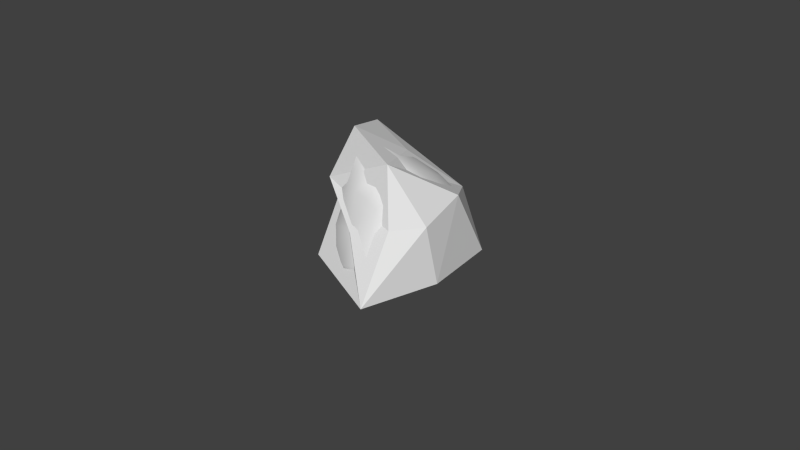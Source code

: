# Source: glaz_random4.blend  (saved by Blender 2.77.0; exported with 4.5.12 LTS)
import bpy
from mathutils import Matrix  # noqa: F401  (used for matrix-valued properties, if any)

bpy.ops.wm.read_factory_settings(use_empty=True)
scene = bpy.context.scene
scene.name = 'Scene'

# ---- collections
col_collection_1 = bpy.data.collections.new('Collection 1'); scene.collection.children.link(col_collection_1)

# ---- materials (node trees are filled in below, after node groups)
mat_stone4 = bpy.data.materials.new('Stone4')
mat_stone4.alpha_threshold = 0.0
mat_stone4.use_transparent_shadow = False
mat_stone4.roughness = 0.5
mat_stone4.line_color = (0.0, 0.0, 0.0, 1.0)

# ---- material node trees

# ---- world
world_world = bpy.data.worlds.new('World'); scene.world = world_world
world_world.color = (0.05088, 0.05088, 0.05088)
world_world.use_sun_shadow = False
world_world.sun_shadow_jitter_overblur = 0.0
world_world.cycles.sampling_method = 'NONE'
world_world.cycles.sample_map_resolution = 256

# ---- cameras
cam_camera = bpy.data.cameras.new('Camera')
cam_camera.clip_end = 100.0
cam_camera.lens = 35.0
cam_camera.sensor_width = 32.0
cam_camera.sensor_height = 18.0
cam_camera.ortho_scale = 7.314
cam_camera.dof.focus_distance = 0.0
cam_camera.dof.aperture_fstop = 128.0

# ---- meshes
me_cube = bpy.data.meshes.new('Cube')
me_cube.from_pydata([(0.8932, 1.083, -1.0), (0.8932, -1.0, -1.0), (-0.4957, -0.5139, -1.0), (-0.7734, 0.6667, -1.0), (1.102, 0.04167, -1.0), (-0.1484, 1.292, -1.0), (0.5088, -0.1962, 0.4512), (0.3826, 1.239, -0.3143), (-0.5503, 0.6045, 0.535), (1.001, -0.04219, -0.2468), (-0.2316, 0.9558, -0.1617), (0.07887, 0.5362, 0.3097), (0.8745, 0.6296, -0.08464), (-0.5681, -0.2082, -0.02514), (0.1868, -0.5342, -0.4359), (0.7583, -0.4238, -0.249), (-0.5306, -0.06441, -0.2348), (-0.09852, -0.1617, 0.7615), (-0.6987, 0.7638, -0.2665)], [(8, 6), (6, 2)], [(2, 3, 5, 0, 4, 1), (1, 4, 9, 15), (5, 3, 18, 10), (17, 8, 13), (8, 11, 7, 10), (6, 17, 13), (3, 2, 16, 18), (1, 15, 14), (8, 17, 11), (13, 16, 14), (6, 9, 12), (11, 17, 6), (4, 0, 12, 9), (7, 12, 0), (6, 12, 7, 11), (6, 15, 9), (13, 14, 15, 6), (1, 14, 16, 2), (13, 8, 18, 16), (10, 18, 8), (7, 0, 5, 10)])
_uv = me_cube.uv_layers.new(name='UVMap')
_uv.uv.foreach_set('vector', [0.1005, 0.4329, 0.0, 0.1732, 0.09778, 0.0, 0.3096, 5.614e-08, 0.3911, 0.2309, 0.3911, 0.481, 0.3911, 0.9055, 0.4797, 0.6784, 0.6033, 0.7734, 0.5788, 0.8683, 0.7165, 0.4811, 0.6176, 0.4811, 0.6836, 0.3253, 0.7136, 0.284, 0.5657, 0.0, 0.7047, 0.1323, 0.5163, 0.1978, 0.01537, 0.6346, 0.1435, 0.6805, 0.1724, 0.9105, 0.07179, 0.8108, 0.7778, 0.07896, 0.8919, 0.0, 1.0, 0.1684, 0.6176, 0.4811, 0.3911, 0.3808, 0.5276, 0.25, 0.6836, 0.3253, 0.7165, 0.4718, 0.7386, 0.255, 0.8532, 0.2975, 0.01537, 0.6346, 0.1428, 0.481, 0.1435, 0.6805, 0.5163, 0.1978, 0.5276, 0.25, 0.4073, 0.2115, 0.7306, 0.9055, 0.6033, 0.7734, 0.7007, 0.6608, 0.1435, 0.6805, 0.1428, 0.481, 0.267, 0.5441, 0.4797, 0.6784, 0.5892, 0.4811, 0.7007, 0.6608, 0.6033, 0.7734, 0.1724, 0.9105, 0.2971, 0.7869, 0.2971, 1.0, 0.267, 0.5441, 0.2971, 0.7869, 0.1724, 0.9105, 0.1435, 0.6805, 0.7306, 0.9055, 0.5788, 0.8683, 0.6033, 0.7734, 1.0, 0.1684, 0.8532, 0.2975, 0.7386, 0.255, 0.7778, 0.07896, 0.7165, 0.4718, 0.8532, 0.2975, 0.9997, 0.2015, 1.0, 0.4085, 0.5163, 0.1978, 0.7047, 0.1323, 0.6836, 0.3253, 0.5276, 0.25, 0.07179, 0.8108, 0.0, 0.7705, 0.01537, 0.6346, 0.1724, 0.9105, 0.2971, 1.0, 0.08926, 0.9942, 0.07179, 0.8108])
me_cube.materials.append(mat_stone4)
me_cube.use_remesh_preserve_volume = False
me_cube.use_remesh_preserve_attributes = False
me_cube.use_mirror_vertex_groups = False
me_cube.update()
me_cube_001 = bpy.data.meshes.new('Cube.001')
me_cube_001.from_pydata([(-0.05584, 0.06482, -1.0), (0.9535, -0.1414, -0.4986), (-0.5402, 0.9074, -0.7555), (-0.4056, 0.07819, 0.4238), (0.07662, 0.9104, -0.05544), (-0.05262, -0.1887, 0.3958), (-0.5999, 0.02946, -0.7449), (0.6128, -0.6527, -0.5616), (-0.19, 0.3263, 0.5354), (-0.304, -0.2689, -0.232), (0.7946, 0.1304, 0.03992), (0.163, 0.0594, 0.5074), (0.9564, 0.5849, -0.6949), (0.7168, 0.9841, -0.4663), (0.4453, 0.8017, -0.02975), (0.7559, -0.2207, -0.01487), (0.4846, -0.3847, -0.07793), (-0.2798, -0.3708, -0.5569), (-0.5932, 0.4347, 0.01124), (-0.4935, 0.7747, 0.03562), (0.3758, 1.205, -0.7714), (0.4997, -0.4907, -1.0), (0.0599, 0.6667, -1.0), (0.6155, 0.8056, -1.0), (0.9177, -0.4607, -0.7497), (-0.3596, 1.004, -0.4761), (-0.2343, 0.6988, 0.2277), (-0.6676, 0.4554, -0.5004), (0.9922, 0.2097, -0.4438), (0.4874, 0.3232, 0.2254), (0.04249, -0.3129, -0.003302), (0.1948, -0.6827, -0.812), (-0.5497, 0.1106, 0.09169), (0.0008502, 1.162, -0.492), (0.273, -0.6718, -0.953), (0.7955, -0.6343, -0.6401), (0.5921, 1.128, -0.638), (-0.4812, 0.06176, -0.9362), (0.6663, 0.2217, 0.158), (0.853, -0.4774, -0.9374), (0.434, 1.096, -0.9429), (-0.3505, 0.8831, -0.9389), (0.8917, 0.6289, -0.9237), (-0.4765, -0.2299, -0.6342), (-0.3774, 0.7585, 0.1591), (-0.2239, 0.5415, 0.4019), (-0.67, 0.6983, -0.6306), (-0.2812, -0.1201, 0.389), (0.9155, 0.2319, -0.1838), (-0.01165, 0.19, 0.5285), (0.8602, 0.8205, -0.5615), (-0.01737, -0.2265, 0.2046), (-0.3111, 0.2118, 0.5639), (-0.4881, -0.1077, -0.1001), (0.1302, -0.1218, 0.529), (-0.1607, -0.3311, -0.1741), (-0.5839, 0.6444, 0.07886), (1.012, 0.01693, -0.5473), (0.2458, 0.8719, -0.02245), (0.4719, -0.7174, -0.7024), (0.6269, -0.3064, 0.02734), (0.765, -0.08218, 0.05736), (0.6048, 0.9137, -0.2237), (0.2624, -0.2245, -1.0), (-0.5184, 0.1463, 0.2563), (-0.1847, 1.103, -0.5324), (0.3095, 0.1806, 0.3734), (0.867, -0.207, -0.2523), (0.5106, -0.4988, -0.3311), (-0.2319, -0.3096, -0.3649), (-0.6225, 0.3974, -0.2476), (-0.4459, 0.8745, -0.2172), (0.05711, 1.067, -0.2559), (0.08304, 0.36, -1.0), (0.4071, 0.7014, -1.0), (0.9328, -0.2461, -0.6243), (-0.4367, 0.9917, -0.6245), (-0.07761, 0.7753, 0.08004), (-0.6429, 0.2718, -0.6201), (0.9812, 0.3665, -0.5558), (0.4715, 0.5727, 0.1052), (0.3057, -0.357, -0.0165), (-0.09848, -0.5254, -0.7012), (-0.5559, 0.2714, 0.1008), (0.1527, 1.224, -0.6444), (0.7513, 0.9655, -0.8332), (0.6826, -0.7323, -0.863), (-0.2719, -0.4019, -0.9114), (-0.5671, 0.5457, -0.9001), (0.9503, 0.07703, -0.937), (-0.07602, 1.153, -0.8955), (0.4636, -0.1564, 0.3448), (0.3528, 1.126, -0.3386), (-0.4923, 0.5209, 0.4041), (0.9215, -0.01927, -0.2359), (-0.2168, 0.9329, -0.1569), (0.09795, 0.5294, 0.2786), (0.8152, 0.578, -0.1445), (-0.411, -0.1623, 0.05503), (0.1611, -0.4972, -0.4101), (0.7516, -0.3979, -0.3148), (-0.5174, -0.01046, -0.2711), (-0.1128, -0.01766, 0.5766), (-0.6148, 0.7395, -0.3017)], [], [(0, 37, 88, 73), (0, 73, 89, 63), (0, 63, 87, 37), (1, 75, 89, 57), (1, 57, 94, 67), (1, 67, 100, 75), (2, 76, 90, 41), (2, 41, 88, 46), (2, 46, 103, 76), (3, 47, 102, 52), (3, 52, 93, 64), (3, 64, 98, 47), (4, 77, 96, 58), (4, 58, 92, 72), (4, 72, 95, 77), (5, 51, 91, 54), (5, 54, 102, 47), (5, 47, 98, 51), (6, 78, 88, 37), (6, 37, 87, 43), (6, 43, 101, 78), (7, 59, 86, 35), (7, 35, 100, 68), (7, 68, 99, 59), (8, 45, 93, 52), (8, 52, 102, 49), (8, 49, 96, 45), (9, 55, 98, 53), (9, 53, 101, 69), (9, 69, 99, 55), (10, 38, 91, 61), (10, 61, 94, 48), (10, 48, 97, 38), (11, 66, 96, 49), (11, 49, 102, 54), (11, 54, 91, 66), (12, 79, 89, 42), (12, 42, 85, 50), (12, 50, 97, 79), (13, 36, 92, 62), (13, 62, 97, 50), (13, 50, 85, 36), (14, 80, 97, 62), (14, 62, 92, 58), (14, 58, 96, 80), (15, 61, 91, 60), (15, 60, 100, 67), (15, 67, 94, 61), (16, 81, 99, 68), (16, 68, 100, 60), (16, 60, 91, 81), (17, 82, 99, 69), (17, 69, 101, 43), (17, 43, 87, 82), (18, 83, 93, 56), (18, 56, 103, 70), (18, 70, 101, 83), (19, 44, 95, 71), (19, 71, 103, 56), (19, 56, 93, 44), (20, 84, 92, 36), (20, 36, 85, 40), (20, 40, 90, 84), (21, 39, 86, 34), (21, 34, 87, 63), (21, 63, 89, 39), (22, 73, 88, 41), (22, 41, 90, 74), (22, 74, 89, 73), (23, 40, 85, 42), (23, 42, 89, 74), (23, 74, 90, 40), (24, 35, 86, 39), (24, 39, 89, 75), (24, 75, 100, 35), (25, 71, 95, 65), (25, 65, 90, 76), (25, 76, 103, 71), (26, 44, 93, 45), (26, 45, 96, 77), (26, 77, 95, 44), (27, 70, 103, 46), (27, 46, 88, 78), (27, 78, 101, 70), (28, 48, 94, 57), (28, 57, 89, 79), (28, 79, 97, 48), (29, 66, 91, 38), (29, 38, 97, 80), (29, 80, 96, 66), (30, 51, 98, 55), (30, 55, 99, 81), (30, 81, 91, 51), (31, 34, 86, 59), (31, 59, 99, 82), (31, 82, 87, 34), (32, 53, 98, 64), (32, 64, 93, 83), (32, 83, 101, 53), (33, 65, 95, 72), (33, 72, 92, 84), (33, 84, 90, 65)])
me_cube_001.polygons.foreach_set('use_smooth', [True] * 102)
_uv = me_cube_001.uv_layers.new(name='UVMap')
_uv.uv.foreach_set('vector', [0.1639, 0.279, 0.05025, 0.303, 0.02478, 0.184, 0.1795, 0.2044, 0.1639, 0.279, 0.1795, 0.2044, 0.4418, 0.5026, 0.2374, 0.3311, 0.1639, 0.279, 0.2374, 0.3311, 0.1243, 0.4064, 0.05025, 0.303, 0.5751, 0.7335, 0.5239, 0.7844, 0.4418, 0.5026, 0.5578, 0.7323, 0.5751, 0.7335, 0.5578, 0.7323, 0.6113, 0.7754, 0.6465, 0.6359, 0.5751, 0.7335, 0.6465, 0.6359, 0.6853, 0.4659, 0.5239, 0.7844, 0.6726, 0.4292, 0.6943, 0.3998, 0.4084, 0.7142, 0.667, 0.4811, 0.6726, 0.4292, 0.667, 0.4811, 0.6016, 0.4685, 0.6458, 0.3969, 0.6726, 0.4292, 0.6458, 0.3969, 0.69, 0.296, 0.6943, 0.3998, 0.3194, 0.3184, 0.4683, 0.2791, 0.1424, 0.5081, 0.07907, 0.5578, 0.3194, 0.3184, 0.07907, 0.5578, 0.2915, 0.4354, 0.5998, 0.1584, 0.3194, 0.3184, 0.5998, 0.1584, 0.6619, 0.171, 0.4683, 0.2791, 0.1292, 0.8006, 0.1054, 0.7501, 0.1484, 0.6844, 0.1624, 0.796, 0.1292, 0.8006, 0.1624, 0.796, 0.1748, 0.8918, 0.1211, 0.8568, 0.1292, 0.8006, 0.1211, 0.8568, 0.065, 0.8287, 0.1054, 0.7501, 0.5109, 0.3393, 0.8862, 0.1278, 0.7607, 0.3508, 0.4741, 0.4155, 0.5109, 0.3393, 0.4741, 0.4155, 0.1424, 0.5081, 0.4683, 0.2791, 0.5109, 0.3393, 0.4683, 0.2791, 0.6619, 0.171, 0.8862, 0.1278, 0.5121, 0.3706, 0.5667, 0.3635, 0.6016, 0.4685, 0.5044, 0.4309, 0.5121, 0.3706, 0.5044, 0.4309, 0.3911, 0.3808, 0.4594, 0.3154, 0.5121, 0.3706, 0.4594, 0.3154, 0.4955, 0.2616, 0.5667, 0.3635, 0.6145, 0.6553, 0.6424, 0.625, 0.3911, 0.9055, 0.485, 0.8869, 0.6145, 0.6553, 0.485, 0.8869, 0.6853, 0.4659, 0.7878, 0.2761, 0.6145, 0.6553, 0.7878, 0.2761, 0.8899, 0.2693, 0.6424, 0.625, 0.1006, 0.5987, 0.08409, 0.6556, 0.2915, 0.4354, 0.07907, 0.5578, 0.1006, 0.5987, 0.07907, 0.5578, 0.1424, 0.5081, 0.1428, 0.5822, 0.1006, 0.5987, 0.1428, 0.5822, 0.1484, 0.6844, 0.08409, 0.6556, 0.7478, 0.2389, 0.9266, 0.2329, 0.6619, 0.171, 0.5276, 0.2152, 0.7478, 0.2389, 0.5276, 0.2152, 0.4955, 0.2616, 0.7166, 0.2885, 0.7478, 0.2389, 0.7166, 0.2885, 0.8899, 0.2693, 0.9266, 0.2329, 0.6782, 0.7799, 0.7157, 0.7832, 0.7607, 0.3508, 0.6624, 0.827, 0.6782, 0.7799, 0.6624, 0.827, 0.6113, 0.7754, 0.6442, 0.7296, 0.6782, 0.7799, 0.6442, 0.7296, 0.5316, 0.7146, 0.7157, 0.7832, 0.3494, 0.5379, 0.4201, 0.5745, 0.1484, 0.6844, 0.1428, 0.5822, 0.3494, 0.5379, 0.1428, 0.5822, 0.1424, 0.5081, 0.4741, 0.4155, 0.3494, 0.5379, 0.4741, 0.4155, 0.7607, 0.3508, 0.4201, 0.5745, 0.5899, 0.6068, 0.5912, 0.6625, 0.4418, 0.5026, 0.5344, 0.5797, 0.5899, 0.6068, 0.5344, 0.5797, 0.4301, 0.7269, 0.645, 0.5709, 0.5899, 0.6068, 0.645, 0.5709, 0.5316, 0.7146, 0.5912, 0.6625, 0.3586, 0.7845, 0.2278, 0.9445, 0.1748, 0.8918, 0.2323, 0.8473, 0.3586, 0.7845, 0.2323, 0.8473, 0.5316, 0.7146, 0.645, 0.5709, 0.3586, 0.7845, 0.645, 0.5709, 0.4301, 0.7269, 0.2278, 0.9445, 0.2043, 0.7926, 0.2202, 0.7326, 0.5316, 0.7146, 0.2323, 0.8473, 0.2043, 0.7926, 0.2323, 0.8473, 0.1748, 0.8918, 0.1624, 0.796, 0.2043, 0.7926, 0.1624, 0.796, 0.1484, 0.6844, 0.2202, 0.7326, 0.6786, 0.5337, 0.6624, 0.827, 0.7607, 0.3508, 0.7582, 0.167, 0.6786, 0.5337, 0.7582, 0.167, 0.6853, 0.4659, 0.6465, 0.6359, 0.6786, 0.5337, 0.6465, 0.6359, 0.6113, 0.7754, 0.6624, 0.827, 0.7899, 0.2105, 0.8245, 0.1921, 0.8899, 0.2693, 0.7878, 0.2761, 0.7899, 0.2105, 0.7878, 0.2761, 0.6853, 0.4659, 0.7582, 0.167, 0.7899, 0.2105, 0.7582, 0.167, 0.7607, 0.3508, 0.8245, 0.1921, 0.6056, 0.3282, 0.6952, 0.3459, 0.8899, 0.2693, 0.7166, 0.2885, 0.6056, 0.3282, 0.7166, 0.2885, 0.4955, 0.2616, 0.4594, 0.3154, 0.6056, 0.3282, 0.4594, 0.3154, 0.3911, 0.3808, 0.6952, 0.3459, 0.6386, 0.2359, 0.6134, 0.2029, 0.2915, 0.4354, 0.6941, 0.2288, 0.6386, 0.2359, 0.6941, 0.2288, 0.69, 0.296, 0.6149, 0.2909, 0.6386, 0.2359, 0.6149, 0.2909, 0.4955, 0.2616, 0.6134, 0.2029, 0.3824, 0.5056, 0.04828, 0.7232, 0.065, 0.8287, 0.3725, 0.5356, 0.3824, 0.5056, 0.3725, 0.5356, 0.69, 0.296, 0.6941, 0.2288, 0.3824, 0.5056, 0.6941, 0.2288, 0.2915, 0.4354, 0.04828, 0.7232, 0.1862, 0.9682, 0.1397, 0.9445, 0.1748, 0.8918, 0.2278, 0.9445, 0.1862, 0.9682, 0.2278, 0.9445, 0.4301, 0.7269, 0.1932, 0.9971, 0.1862, 0.9682, 0.1932, 0.9971, 0.4084, 0.7142, 0.1397, 0.9445, 0.6315, 1.02, 0.4354, 0.792, 0.3911, 0.9055, 0.8637, 0.5684, 0.2545, 0.52, 0.1941, 0.4709, 0.1243, 0.4064, 0.2374, 0.3311, 0.2545, 0.52, 0.2374, 0.3311, 0.4418, 0.5026, 0.4354, 0.792, 0.163, 0.1347, 0.1795, 0.2044, 0.02478, 0.184, 0.04889, 0.08658, 0.163, 0.1347, 0.04889, 0.08658, 0.112, 0.02164, 0.2295, 0.1106, 0.163, 0.1347, 0.2295, 0.1106, 0.4418, 0.5026, 0.1795, 0.2044, 0.3656, 0.416, 0.4774, 0.153, 0.4301, 0.7269, 0.5344, 0.5797, 0.3656, 0.416, 0.5344, 0.5797, 0.4418, 0.5026, 0.2295, 0.1106, 0.3656, 0.416, 0.2295, 0.1106, 0.112, 0.02164, 0.4774, 0.153, 0.4832, 0.8174, 0.485, 0.8869, 0.3911, 0.9055, 0.4354, 0.792, 0.4832, 0.8174, 0.4354, 0.792, 0.4418, 0.5026, 0.5239, 0.7844, 0.4832, 0.8174, 0.5239, 0.7844, 0.6853, 0.4659, 0.485, 0.8869, 0.4632, 0.5566, 0.3725, 0.5356, 0.065, 0.8287, 0.3635, 0.7085, 0.4632, 0.5566, 0.3635, 0.7085, 0.4084, 0.7142, 0.6943, 0.3998, 0.4632, 0.5566, 0.6943, 0.3998, 0.69, 0.296, 0.3725, 0.5356, 0.0769, 0.7086, 0.04828, 0.7232, 0.2915, 0.4354, 0.08409, 0.6556, 0.0769, 0.7086, 0.08409, 0.6556, 0.1484, 0.6844, 0.1054, 0.7501, 0.0769, 0.7086, 0.1054, 0.7501, 0.065, 0.8287, 0.04828, 0.7232, 0.6081, 0.3481, 0.6149, 0.2909, 0.69, 0.296, 0.6458, 0.3969, 0.6081, 0.3481, 0.6458, 0.3969, 0.6016, 0.4685, 0.5667, 0.3635, 0.6081, 0.3481, 0.5667, 0.3635, 0.4955, 0.2616, 0.6149, 0.2909, 0.5945, 0.7042, 0.6442, 0.7296, 0.6113, 0.7754, 0.5578, 0.7323, 0.5945, 0.7042, 0.5578, 0.7323, 0.4418, 0.5026, 0.5912, 0.6625, 0.5945, 0.7042, 0.5912, 0.6625, 0.5316, 0.7146, 0.6442, 0.7296, 0.4384, 0.7015, 0.4201, 0.5745, 0.7607, 0.3508, 0.7157, 0.7832, 0.4384, 0.7015, 0.7157, 0.7832, 0.5316, 0.7146, 0.2202, 0.7326, 0.4384, 0.7015, 0.2202, 0.7326, 0.1484, 0.6844, 0.4201, 0.5745, 0.877, 0.1816, 0.8862, 0.1278, 0.6619, 0.171, 0.9266, 0.2329, 0.877, 0.1816, 0.9266, 0.2329, 0.8899, 0.2693, 0.8245, 0.1921, 0.877, 0.1816, 0.8245, 0.1921, 0.7607, 0.3508, 0.8862, 0.1278, 0.7962, 0.4797, 0.8637, 0.5684, 0.3911, 0.9055, 0.6424, 0.625, 0.7962, 0.4797, 0.6424, 0.625, 0.8899, 0.2693, 0.6952, 0.3459, 0.7962, 0.4797, 0.6952, 0.3459, 0.3911, 0.3808, 0.8637, 0.5684, 0.5828, 0.1934, 0.5276, 0.2152, 0.6619, 0.171, 0.5998, 0.1584, 0.5828, 0.1934, 0.5998, 0.1584, 0.2915, 0.4354, 0.6134, 0.2029, 0.5828, 0.1934, 0.6134, 0.2029, 0.4955, 0.2616, 0.5276, 0.2152, 0.1941, 0.8337, 0.3635, 0.7085, 0.065, 0.8287, 0.1211, 0.8568, 0.1941, 0.8337, 0.1211, 0.8568, 0.1748, 0.8918, 0.1397, 0.9445, 0.1941, 0.8337, 0.1397, 0.9445, 0.4084, 0.7142, 0.3635, 0.7085])
me_cube_001.materials.append(mat_stone4)
me_cube_001.use_remesh_preserve_volume = False
me_cube_001.use_remesh_preserve_attributes = False
me_cube_001.use_mirror_vertex_groups = False
me_cube_001.update()

# ---- objects
ob_stone4_lod1 = bpy.data.objects.new('Stone4_LOD1', me_cube)
ob_camera = bpy.data.objects.new('Camera', cam_camera)
ob_stone4_lod0 = bpy.data.objects.new('Stone4_LOD0', me_cube_001)

# ---- transforms, parenting, visibility, modifiers, constraints
ob_stone4_lod1.location = (0.0, 0.0, 1.0)
ob_stone4_lod1.lock_rotations_4d = False
ob_stone4_lod1.empty_display_type = 'ARROWS'
ob_stone4_lod1.lineart.crease_threshold = 0.0
ob_camera.location = (7.481, -6.508, 5.344)
ob_camera.rotation_euler = (1.109, 0.01082, 0.8149)
ob_camera.lock_rotations_4d = False
ob_camera.empty_display_type = 'ARROWS'
ob_camera.color = (0.0, 0.0, 0.0, 0.0)
ob_camera.display_type = 'WIRE'
ob_camera.lineart.crease_threshold = 0.0
ob_stone4_lod0.location = (0.0, 0.0, 1.0)
ob_stone4_lod0.lock_rotations_4d = False
ob_stone4_lod0.empty_display_type = 'ARROWS'
ob_stone4_lod0.lineart.crease_threshold = 0.0

# ---- collection membership
col_collection_1.objects.link(ob_stone4_lod1)
col_collection_1.objects.link(ob_camera)
col_collection_1.objects.link(ob_stone4_lod0)

# ---- scene / render settings (as saved in the file)
scene.camera = ob_camera
scene.frame_start = 1; scene.frame_end = 250; scene.frame_set(1)
scene.render.engine = 'BLENDER_EEVEE_NEXT'
scene.render.resolution_percentage = 50
scene.render.dither_intensity = 0.0
scene.cycles.use_denoising = False
scene.cycles.samples = 10
scene.cycles.sampling_pattern = 'TABULATED_SOBOL'
scene.cycles.light_sampling_threshold = 0.0
scene.cycles.use_adaptive_sampling = False
scene.cycles.use_light_tree = False
scene.cycles.blur_glossy = 0.0
scene.cycles.pixel_filter_type = 'GAUSSIAN'
scene.cycles.sample_clamp_indirect = 0.0
scene.view_settings.view_transform = 'Standard'
bpy.context.view_layer.update()

# ---- added for rendering (the .blend has no usable light): sun
light_auto_sun = bpy.data.lights.new('AutoSun', 'SUN')
light_auto_sun.energy = 3.0
light_auto_sun.angle = 0.0523599
ob_auto_sun = bpy.data.objects.new('AutoSun', light_auto_sun)
scene.collection.objects.link(ob_auto_sun)
ob_auto_sun.rotation_euler = (0.872665, 0.174533, 0.523599)
bpy.context.view_layer.update()
